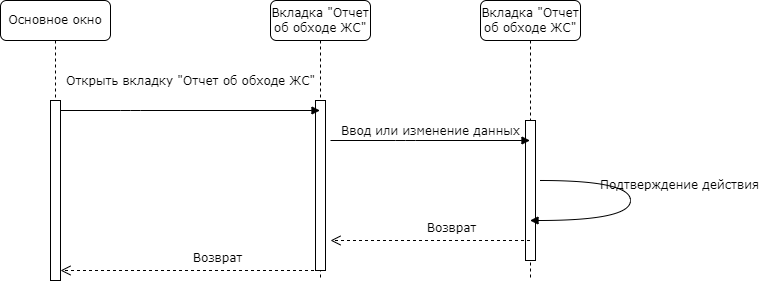

The diagram above was exported from draw.io. Its source (the exported page's mxGraphModel, read from the mxfile embedded in the PNG):
<mxGraphModel dx="1178" dy="790" grid="1" gridSize="10" guides="1" tooltips="1" connect="1" arrows="1" fold="1" page="1" pageScale="1" pageWidth="1100" pageHeight="850" background="none" math="0" shadow="0">
  <root>
    <mxCell id="0" />
    <mxCell id="1" parent="0" />
    <mxCell id="sbXR1j_JwqNvKwuRz6ZL-1" value="Вкладка &quot;Отчет об обходе ЖС&quot;" style="shape=umlLifeline;perimeter=lifelinePerimeter;whiteSpace=wrap;html=1;container=1;collapsible=0;recursiveResize=0;outlineConnect=0;rounded=1;shadow=0;comic=0;labelBackgroundColor=none;strokeWidth=1;fontFamily=Verdana;fontSize=12;align=center;" vertex="1" parent="1">
      <mxGeometry x="380" y="100" width="100" height="280" as="geometry" />
    </mxCell>
    <mxCell id="sbXR1j_JwqNvKwuRz6ZL-2" value="" style="html=1;points=[];perimeter=orthogonalPerimeter;rounded=0;shadow=0;comic=0;labelBackgroundColor=none;strokeWidth=1;fontFamily=Verdana;fontSize=12;align=center;" vertex="1" parent="sbXR1j_JwqNvKwuRz6ZL-1">
      <mxGeometry x="45" y="100" width="10" height="170" as="geometry" />
    </mxCell>
    <mxCell id="sbXR1j_JwqNvKwuRz6ZL-3" value="Вкладка &quot;Отчет об обходе ЖС&quot;" style="shape=umlLifeline;perimeter=lifelinePerimeter;whiteSpace=wrap;html=1;container=1;collapsible=0;recursiveResize=0;outlineConnect=0;rounded=1;shadow=0;comic=0;labelBackgroundColor=none;strokeWidth=1;fontFamily=Verdana;fontSize=12;align=center;" vertex="1" parent="1">
      <mxGeometry x="590" y="100" width="100" height="280" as="geometry" />
    </mxCell>
    <mxCell id="sbXR1j_JwqNvKwuRz6ZL-4" value="" style="html=1;points=[];perimeter=orthogonalPerimeter;rounded=0;shadow=0;comic=0;labelBackgroundColor=none;strokeWidth=1;fontFamily=Verdana;fontSize=12;align=center;" vertex="1" parent="sbXR1j_JwqNvKwuRz6ZL-3">
      <mxGeometry x="45" y="120" width="10" height="140" as="geometry" />
    </mxCell>
    <mxCell id="sbXR1j_JwqNvKwuRz6ZL-5" value="Основное окно " style="shape=umlLifeline;perimeter=lifelinePerimeter;whiteSpace=wrap;html=1;container=1;collapsible=0;recursiveResize=0;outlineConnect=0;rounded=1;shadow=0;comic=0;labelBackgroundColor=none;strokeWidth=1;fontFamily=Verdana;fontSize=12;align=center;" vertex="1" parent="1">
      <mxGeometry x="110" y="100" width="110" height="280" as="geometry" />
    </mxCell>
    <mxCell id="sbXR1j_JwqNvKwuRz6ZL-6" value="" style="html=1;points=[];perimeter=orthogonalPerimeter;rounded=0;shadow=0;comic=0;labelBackgroundColor=none;strokeWidth=1;fontFamily=Verdana;fontSize=12;align=center;" vertex="1" parent="sbXR1j_JwqNvKwuRz6ZL-5">
      <mxGeometry x="50" y="100" width="10" height="180" as="geometry" />
    </mxCell>
    <mxCell id="sbXR1j_JwqNvKwuRz6ZL-7" value="Открыть вкладку &quot;Отчет об обходе ЖС&quot;" style="html=1;verticalAlign=bottom;endArrow=block;labelBackgroundColor=none;fontFamily=Verdana;fontSize=12;edgeStyle=elbowEdgeStyle;elbow=vertical;" edge="1" parent="1" target="sbXR1j_JwqNvKwuRz6ZL-1">
      <mxGeometry x="0.0021" y="20" relative="1" as="geometry">
        <mxPoint x="170" y="210" as="sourcePoint" />
        <mxPoint x="305" y="210" as="targetPoint" />
        <Array as="points">
          <mxPoint x="240" y="210" />
        </Array>
        <mxPoint as="offset" />
      </mxGeometry>
    </mxCell>
    <mxCell id="sbXR1j_JwqNvKwuRz6ZL-8" value="Возврат" style="html=1;verticalAlign=bottom;endArrow=open;dashed=1;endSize=8;labelBackgroundColor=none;fontFamily=Verdana;fontSize=12;" edge="1" parent="1" source="sbXR1j_JwqNvKwuRz6ZL-1">
      <mxGeometry x="-0.1966" y="-3" relative="1" as="geometry">
        <mxPoint x="170" y="369.9999999999999" as="targetPoint" />
        <mxPoint x="390" y="370" as="sourcePoint" />
        <Array as="points" />
        <mxPoint x="1" as="offset" />
      </mxGeometry>
    </mxCell>
    <mxCell id="sbXR1j_JwqNvKwuRz6ZL-9" value="Возврат" style="html=1;verticalAlign=bottom;endArrow=open;dashed=1;endSize=8;labelBackgroundColor=none;fontFamily=Verdana;fontSize=12;" edge="1" parent="1" source="sbXR1j_JwqNvKwuRz6ZL-3">
      <mxGeometry x="-0.1966" y="-3" relative="1" as="geometry">
        <mxPoint x="440" y="340" as="targetPoint" />
        <mxPoint x="610" y="340" as="sourcePoint" />
        <Array as="points" />
        <mxPoint x="1" as="offset" />
      </mxGeometry>
    </mxCell>
    <mxCell id="sbXR1j_JwqNvKwuRz6ZL-10" value="Ввод или изменение данных" style="html=1;verticalAlign=bottom;endArrow=block;labelBackgroundColor=none;fontFamily=Verdana;fontSize=12;edgeStyle=elbowEdgeStyle;elbow=vertical;" edge="1" parent="1" target="sbXR1j_JwqNvKwuRz6ZL-3">
      <mxGeometry relative="1" as="geometry">
        <mxPoint x="440" y="240" as="sourcePoint" />
        <Array as="points" />
        <mxPoint x="605" y="239.5" as="targetPoint" />
      </mxGeometry>
    </mxCell>
    <mxCell id="sbXR1j_JwqNvKwuRz6ZL-11" value="&lt;div&gt;Подтверждение действия&lt;/div&gt;" style="html=1;verticalAlign=bottom;endArrow=block;labelBackgroundColor=none;fontFamily=Verdana;fontSize=12;elbow=vertical;edgeStyle=orthogonalEdgeStyle;curved=1;" edge="1" parent="1" target="sbXR1j_JwqNvKwuRz6ZL-3">
      <mxGeometry x="-0.166" y="28" relative="1" as="geometry">
        <mxPoint x="650" y="280" as="sourcePoint" />
        <mxPoint x="980" y="340" as="targetPoint" />
        <Array as="points">
          <mxPoint x="740" y="280" />
          <mxPoint x="740" y="320" />
        </Array>
        <mxPoint x="21" y="8" as="offset" />
      </mxGeometry>
    </mxCell>
  </root>
</mxGraphModel>